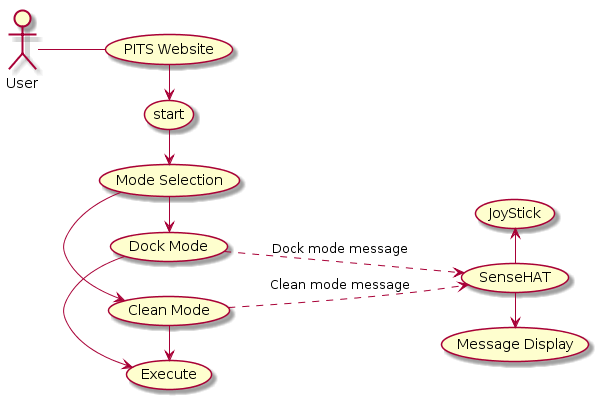

The diagram above was rendered by PlantUML. Its source (embedded in the PNG):
@startuml
left to right direction
skinparam packageStyle rectangle
actor User

 User -- (PITS Website)
 (PITS Website) -> (start)
 (start) -> (Mode Selection)
 
 (Mode Selection) -> (Clean Mode)
 (Mode Selection) -> (Dock Mode) 
 
 (Clean Mode) -> (Execute)
 (Dock Mode) -> (Execute)
 
 (Clean Mode) .> (SenseHAT) : Clean mode message
 (Dock Mode) .down.> (SenseHAT) : Dock mode message

 
 (SenseHAT) -> (Message Display)
 (SenseHAT) -left-> (JoyStick)
@enduml